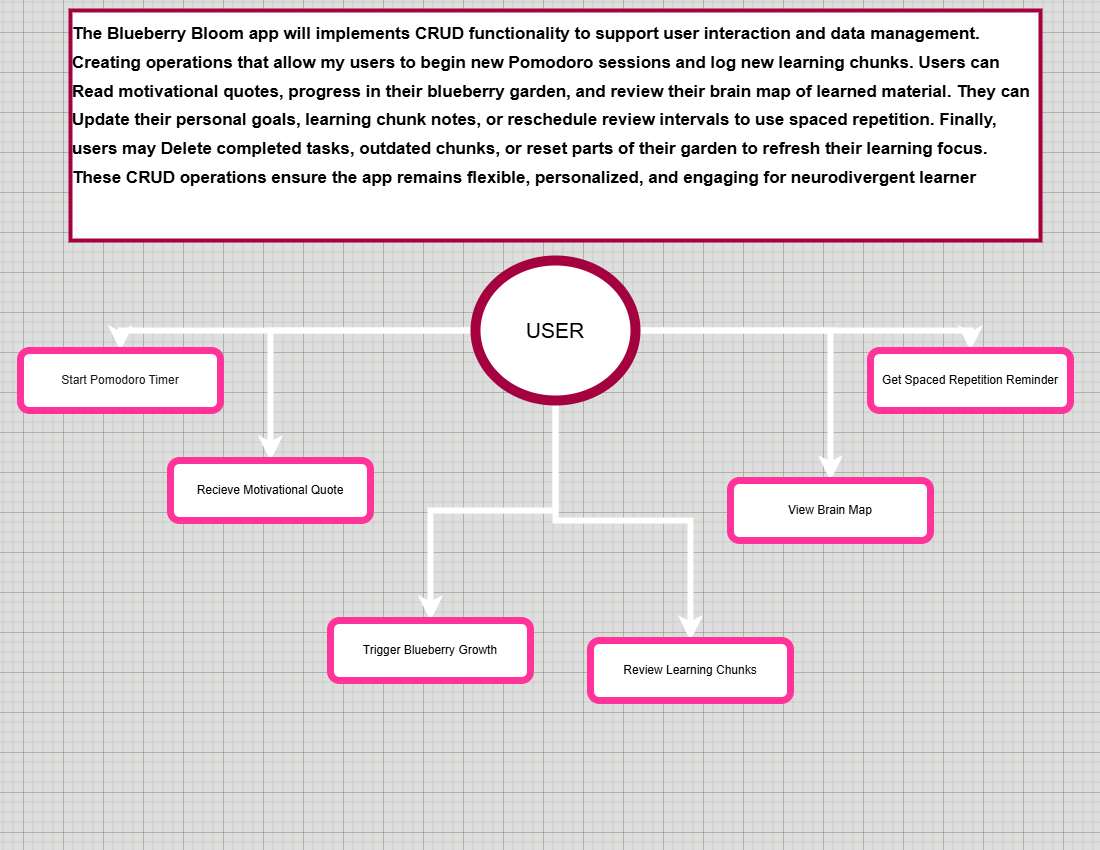

The diagram above was exported from draw.io. Its source (the exported page's mxGraphModel, read from the mxfile embedded in the PNG):
<mxGraphModel dx="365" dy="1253" grid="1" gridSize="10" guides="1" tooltips="1" connect="1" arrows="1" fold="1" page="1" pageScale="1" pageWidth="1100" pageHeight="850" math="0" shadow="0">
  <root>
    <mxCell id="0" />
    <mxCell id="1" parent="0" />
    <mxCell id="LWD75c4iQzc9Z1IKKLG1-9" style="edgeStyle=orthogonalEdgeStyle;rounded=0;orthogonalLoop=1;jettySize=auto;html=1;entryX=0.5;entryY=0;entryDx=0;entryDy=0;strokeWidth=6;" parent="1" source="LWD75c4iQzc9Z1IKKLG1-1" target="LWD75c4iQzc9Z1IKKLG1-7" edge="1">
      <mxGeometry relative="1" as="geometry" />
    </mxCell>
    <mxCell id="LWD75c4iQzc9Z1IKKLG1-10" style="edgeStyle=orthogonalEdgeStyle;rounded=0;orthogonalLoop=1;jettySize=auto;html=1;entryX=0.5;entryY=0;entryDx=0;entryDy=0;strokeWidth=6;" parent="1" source="LWD75c4iQzc9Z1IKKLG1-1" target="LWD75c4iQzc9Z1IKKLG1-6" edge="1">
      <mxGeometry relative="1" as="geometry" />
    </mxCell>
    <mxCell id="LWD75c4iQzc9Z1IKKLG1-11" style="edgeStyle=orthogonalEdgeStyle;rounded=0;orthogonalLoop=1;jettySize=auto;html=1;entryX=0.5;entryY=0;entryDx=0;entryDy=0;strokeWidth=6;" parent="1" source="LWD75c4iQzc9Z1IKKLG1-1" target="LWD75c4iQzc9Z1IKKLG1-3" edge="1">
      <mxGeometry relative="1" as="geometry" />
    </mxCell>
    <mxCell id="LWD75c4iQzc9Z1IKKLG1-12" style="edgeStyle=orthogonalEdgeStyle;rounded=0;orthogonalLoop=1;jettySize=auto;html=1;entryX=0.5;entryY=0;entryDx=0;entryDy=0;strokeWidth=6;" parent="1" source="LWD75c4iQzc9Z1IKKLG1-1" target="LWD75c4iQzc9Z1IKKLG1-5" edge="1">
      <mxGeometry relative="1" as="geometry" />
    </mxCell>
    <mxCell id="LWD75c4iQzc9Z1IKKLG1-13" style="edgeStyle=orthogonalEdgeStyle;rounded=0;orthogonalLoop=1;jettySize=auto;html=1;entryX=0.5;entryY=0;entryDx=0;entryDy=0;strokeWidth=6;" parent="1" source="LWD75c4iQzc9Z1IKKLG1-1" target="LWD75c4iQzc9Z1IKKLG1-4" edge="1">
      <mxGeometry relative="1" as="geometry" />
    </mxCell>
    <mxCell id="LWD75c4iQzc9Z1IKKLG1-14" style="edgeStyle=orthogonalEdgeStyle;rounded=0;orthogonalLoop=1;jettySize=auto;html=1;entryX=0.5;entryY=0;entryDx=0;entryDy=0;strokeWidth=6;" parent="1" source="LWD75c4iQzc9Z1IKKLG1-1" target="LWD75c4iQzc9Z1IKKLG1-2" edge="1">
      <mxGeometry relative="1" as="geometry" />
    </mxCell>
    <mxCell id="LWD75c4iQzc9Z1IKKLG1-1" value="&lt;font style=&quot;font-size: 21px; color: rgb(0, 0, 0);&quot;&gt;USER&lt;/font&gt;" style="ellipse;whiteSpace=wrap;html=1;fillColor=#FFFFFF;fontColor=#ffffff;strokeColor=#A50040;strokeWidth=10;" parent="1" vertex="1">
      <mxGeometry x="475" y="260" width="160" height="140" as="geometry" />
    </mxCell>
    <mxCell id="LWD75c4iQzc9Z1IKKLG1-2" value="Start Pomodoro Timer" style="rounded=1;whiteSpace=wrap;html=1;fillColor=#FFFFFF;strokeColor=#FF3399;strokeWidth=7;fontColor=#1A1A1A;" parent="1" vertex="1">
      <mxGeometry x="20" y="350" width="200" height="60" as="geometry" />
    </mxCell>
    <mxCell id="LWD75c4iQzc9Z1IKKLG1-3" value="Review Learning Chunks" style="rounded=1;whiteSpace=wrap;html=1;fillColor=#FFFFFF;strokeColor=#FF3399;strokeWidth=7;fontColor=#000000;" parent="1" vertex="1">
      <mxGeometry x="590" y="640" width="200" height="60" as="geometry" />
    </mxCell>
    <mxCell id="LWD75c4iQzc9Z1IKKLG1-4" value="Recieve Motivational Quote" style="rounded=1;whiteSpace=wrap;html=1;fillColor=#FFFFFF;strokeColor=#FF3399;strokeWidth=7;fontColor=#000000;" parent="1" vertex="1">
      <mxGeometry x="170" y="460" width="200" height="60" as="geometry" />
    </mxCell>
    <mxCell id="LWD75c4iQzc9Z1IKKLG1-5" value="Trigger Blueberry Growth" style="rounded=1;whiteSpace=wrap;html=1;fillColor=#FFFFFF;strokeColor=#FF3399;strokeWidth=7;fontColor=#000000;" parent="1" vertex="1">
      <mxGeometry x="330" y="620" width="200" height="60" as="geometry" />
    </mxCell>
    <mxCell id="LWD75c4iQzc9Z1IKKLG1-6" value="View Brain Map" style="rounded=1;whiteSpace=wrap;html=1;fillColor=#FFFFFF;strokeColor=#FF3399;strokeWidth=7;fontColor=#000000;" parent="1" vertex="1">
      <mxGeometry x="730" y="480" width="200" height="60" as="geometry" />
    </mxCell>
    <mxCell id="LWD75c4iQzc9Z1IKKLG1-7" value="Get Spaced Repetition Reminder" style="rounded=1;whiteSpace=wrap;html=1;fillColor=#FFFFFF;strokeColor=#FF3399;strokeWidth=7;fontColor=#000000;" parent="1" vertex="1">
      <mxGeometry x="870" y="350" width="200" height="60" as="geometry" />
    </mxCell>
    <mxCell id="LWD75c4iQzc9Z1IKKLG1-15" value="&lt;h1 style=&quot;margin-top: 0px;&quot;&gt;&lt;font style=&quot;font-size: 17px; color: light-dark(rgb(0, 0, 0), rgb(0, 0, 0));&quot;&gt;The Blueberry Bloom app will implements CRUD functionality to support user interaction and data management. &lt;strong style=&quot;&quot; data-end=&quot;215&quot; data-start=&quot;205&quot;&gt;Creating&lt;/strong&gt;&amp;nbsp;operations that allow my users to begin new Pomodoro sessions and log new learning chunks. Users can &lt;strong style=&quot;&quot; data-end=&quot;317&quot; data-start=&quot;309&quot;&gt;Read&lt;/strong&gt; motivational quotes, progress in their blueberry garden, and review their brain map of learned material. They can &lt;strong style=&quot;&quot; data-end=&quot;442&quot; data-start=&quot;432&quot;&gt;Update&lt;/strong&gt; their personal goals, learning chunk notes, or reschedule review intervals to use spaced repetition. Finally, users may &lt;strong style=&quot;&quot; data-end=&quot;574&quot; data-start=&quot;564&quot;&gt;Delete&lt;/strong&gt; completed tasks, outdated chunks, or reset parts of their garden to refresh their learning focus. These CRUD operations ensure the app remains flexible, personalized, and engaging for neurodivergent learner&lt;/font&gt;&lt;/h1&gt;" style="text;html=1;whiteSpace=wrap;overflow=hidden;rounded=0;fillColor=#FFFFFF;fontColor=#ffffff;strokeColor=#A50040;strokeWidth=4;perimeterSpacing=11;" parent="1" vertex="1">
      <mxGeometry x="70" y="10" width="970" height="230" as="geometry" />
    </mxCell>
  </root>
</mxGraphModel>